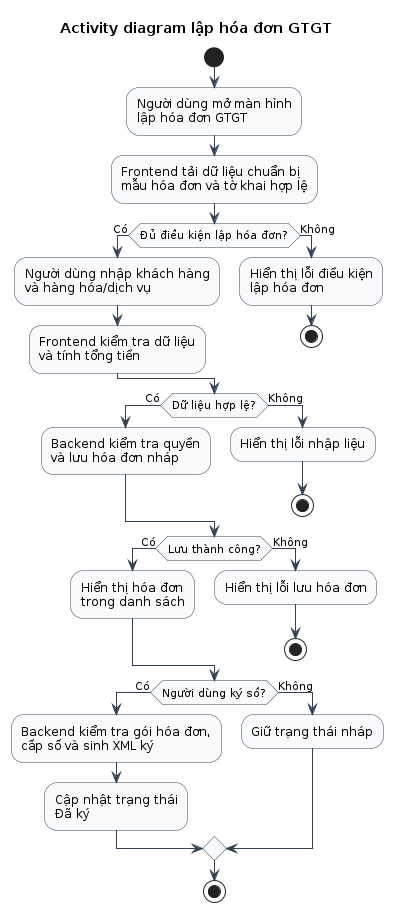

The diagram above was rendered by PlantUML. Its source (embedded in the PNG):
@startuml
title Activity diagram lập hóa đơn GTGT

skinparam shadowing false
skinparam activity {
  BackgroundColor #F8FAFC
  BorderColor #334155
  ArrowColor #334155
}

start

:Người dùng mở màn hình\nlập hóa đơn GTGT;

:Frontend tải dữ liệu chuẩn bị\nmẫu hóa đơn và tờ khai hợp lệ;

if (Đủ điều kiện lập hóa đơn?) then (Có)
  :Người dùng nhập khách hàng\nvà hàng hóa/dịch vụ;
  :Frontend kiểm tra dữ liệu\nvà tính tổng tiền;
else (Không)
  :Hiển thị lỗi điều kiện\nlập hóa đơn;
  stop
endif

if (Dữ liệu hợp lệ?) then (Có)
  :Backend kiểm tra quyền\nvà lưu hóa đơn nháp;
else (Không)
  :Hiển thị lỗi nhập liệu;
  stop
endif

if (Lưu thành công?) then (Có)
  :Hiển thị hóa đơn\ntrong danh sách;
else (Không)
  :Hiển thị lỗi lưu hóa đơn;
  stop
endif

if (Người dùng ký số?) then (Có)
  :Backend kiểm tra gói hóa đơn,\ncấp số và sinh XML ký;
  :Cập nhật trạng thái\nĐã ký;
else (Không)
  :Giữ trạng thái nháp;
endif

stop
@enduml